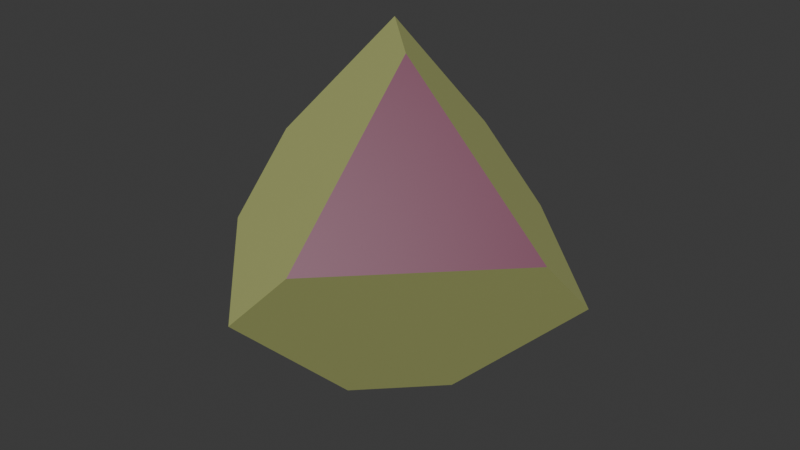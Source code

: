 # Source: t-tetrahedron.blend  (saved by Blender 5.1.29; exported with 4.5.12 LTS)
import bpy
from mathutils import Matrix  # noqa: F401  (used for matrix-valued properties, if any)

bpy.ops.wm.read_factory_settings(use_empty=True)
scene = bpy.context.scene
scene.name = 'Scene'

# ---- collections
col_collection = bpy.data.collections.new('Collection'); scene.collection.children.link(col_collection)

# ---- materials (node trees are filled in below, after node groups)
mat_material_001 = bpy.data.materials.new('Material.001')
mat_material_002 = bpy.data.materials.new('Material.002')

# ---- material node trees
mat_material_001.use_nodes = True; mat_material_001.node_tree.nodes.clear()
_N = mat_material_001.node_tree.nodes; _L = mat_material_001.node_tree.links
n0 = _N.new('ShaderNodeBsdfPrincipled'); n0.name = 'Principled BSDF'; n0.location = (-200, 100)
n0.inputs[0].default_value = (0.5906, 0.6376, 0.227, 1.0)
n1 = _N.new('ShaderNodeOutputMaterial'); n1.name = 'Material Output'; n1.location = (200, 100)
_L.new(n0.outputs[0], n1.inputs[0])
n1.is_active_output = True
mat_material_002.use_nodes = True; mat_material_002.node_tree.nodes.clear()
_N = mat_material_002.node_tree.nodes; _L = mat_material_002.node_tree.links
n0 = _N.new('ShaderNodeBsdfPrincipled'); n0.name = 'Principled BSDF'; n0.location = (-200, 100)
n0.inputs[0].default_value = (0.1329, 0.0006071, 0.04519, 1.0)
n1 = _N.new('ShaderNodeOutputMaterial'); n1.name = 'Material Output'; n1.location = (200, 100)
_L.new(n0.outputs[0], n1.inputs[0])
n1.is_active_output = True

# ---- world
world_world = bpy.data.worlds.new('World'); scene.world = world_world
world_world.use_nodes = True; world_world.node_tree.nodes.clear()
_N = world_world.node_tree.nodes; _L = world_world.node_tree.links
n0 = _N.new('ShaderNodeOutputWorld'); n0.name = 'World Output'; n0.location = (200, 100)
n1 = _N.new('ShaderNodeBackground'); n1.name = 'Background'; n1.location = (-200, 100)
n1.inputs[0].default_value = (0.05088, 0.05088, 0.05088, 1.0)
_L.new(n1.outputs[0], n0.inputs[0])
n0.is_active_output = True
world_world.color = (0.05088, 0.05088, 0.05088)
world_world.sun_shadow_jitter_overblur = 0.0

# ---- meshes
me_polyhedronisme_tt = bpy.data.meshes.new('polyhedronisme-tT')
me_polyhedronisme_tt.from_pydata([(0.1943, 0.9615, 0.1943), (0.1943, 0.1943, 0.9615), (0.9615, 0.1943, 0.1943), (0.9615, -0.1943, -0.1943), (0.1943, -0.9615, -0.1943), (0.1943, -0.1943, -0.9615), (-0.1943, 0.1943, -0.9615), (-0.9615, 0.1943, -0.1943), (-0.1943, 0.9615, -0.1943), (-0.9615, -0.1943, 0.1943), (-0.1943, -0.9615, 0.1943), (-0.1943, -0.1943, 0.9615)], [], [(4, 5, 3), (2, 3, 5, 6, 8, 0), (10, 9, 7, 6, 5, 4), (7, 8, 6), (11, 10, 4, 3, 2, 1), (1, 2, 0), (8, 7, 9, 11, 1, 0), (10, 11, 9)])
me_polyhedronisme_tt.polygons.foreach_set('use_smooth', [True] * 8)
me_polyhedronisme_tt.polygons.foreach_set('material_index', [1, 0, 0, 1, 0, 1, 0, 1])
_k = set([(0, 1), (0, 2), (0, 8), (1, 2), (1, 11), (2, 3), (3, 4), (3, 5), (4, 5), (4, 10), (5, 6), (6, 7), (6, 8), (7, 8), (7, 9), (9, 10), (9, 11), (10, 11)])
me_polyhedronisme_tt.attributes.new('sharp_edge', 'BOOLEAN', 'EDGE').data.foreach_set('value', [ (min(e.vertices), max(e.vertices)) in _k for e in me_polyhedronisme_tt.edges])
me_polyhedronisme_tt.materials.append(mat_material_001)
me_polyhedronisme_tt.materials.append(mat_material_002)
me_polyhedronisme_tt.update()
me_polyhedronisme_tt.normals_split_custom_set([tuple(v) for v in zip(*[iter([0.5774, -0.5774, -0.5774, 0.5774, -0.5774, -0.5774, 0.5774, -0.5774, -0.5774, 0.5774, 0.5774, -0.5774, 0.5774, 0.5774, -0.5774, 0.5774, 0.5774, -0.5774, 0.5774, 0.5774, -0.5774, 0.5774, 0.5774, -0.5774, 0.5774, 0.5774, -0.5774, -0.5774, -0.5774, -0.5774, -0.5774, -0.5774, -0.5774, -0.5774, -0.5774, -0.5774, -0.5774, -0.5774, -0.5774, -0.5774, -0.5774, -0.5774, -0.5774, -0.5774, -0.5774, -0.5774, 0.5774, -0.5774, -0.5774, 0.5774, -0.5774, -0.5774, 0.5774, -0.5774, 0.5774, -0.5774, 0.5774, 0.5774, -0.5774, 0.5774, 0.5774, -0.5774, 0.5774, 0.5774, -0.5774, 0.5774, 0.5774, -0.5774, 0.5774, 0.5774, -0.5774, 0.5774, 0.5774, 0.5774, 0.5774, 0.5774, 0.5774, 0.5774, 0.5774, 0.5774, 0.5774, -0.5774, 0.5774, 0.5774, -0.5774, 0.5774, 0.5774, -0.5774, 0.5774, 0.5774, -0.5774, 0.5774, 0.5774, -0.5774, 0.5774, 0.5774, -0.5774, 0.5774, 0.5774, -0.5774, -0.5774, 0.5774, -0.5774, -0.5774, 0.5774, -0.5774, -0.5774, 0.5774])] * 3)])

# ---- objects
ob_polyhedronisme_tt = bpy.data.objects.new('polyhedronisme-tT', me_polyhedronisme_tt)
ob_v_empty = bpy.data.objects.new('V_Empty', None)
ob_v_empty_001 = bpy.data.objects.new('V_Empty.001', None)
ob_v_empty_002 = bpy.data.objects.new('V_Empty.002', None)
ob_v_empty_003 = bpy.data.objects.new('V_Empty.003', None)
ob_v_empty_004 = bpy.data.objects.new('V_Empty.004', None)
ob_v_empty_005 = bpy.data.objects.new('V_Empty.005', None)
ob_v_empty_006 = bpy.data.objects.new('V_Empty.006', None)
ob_v_empty_007 = bpy.data.objects.new('V_Empty.007', None)
ob_v_empty_008 = bpy.data.objects.new('V_Empty.008', None)
ob_v_empty_009 = bpy.data.objects.new('V_Empty.009', None)
ob_v_empty_010 = bpy.data.objects.new('V_Empty.010', None)
ob_v_empty_011 = bpy.data.objects.new('V_Empty.011', None)

# ---- transforms, parenting, visibility, modifiers, constraints
ob_polyhedronisme_tt.location = (0.0, 0.0, 0.0)
ob_polyhedronisme_tt.rotation_euler = (1.571, -0.0, 0.0)
ob_v_empty.parent = ob_polyhedronisme_tt
ob_v_empty.matrix_parent_inverse = Matrix(((1.0, -0.0, 0.0, -0.0), (-0.0, 7.55e-08, 1.0, 0.0), (0.0, -1.0, 7.55e-08, -0.0), (-0.0, 0.0, -0.0, 1.0)))
ob_v_empty.location = (0.1943, -0.1943, 0.9615)
ob_v_empty.empty_display_size = 0.1
ob_v_empty_001.parent = ob_polyhedronisme_tt
ob_v_empty_001.matrix_parent_inverse = Matrix(((1.0, -0.0, 0.0, -0.0), (-0.0, 7.55e-08, 1.0, 0.0), (0.0, -1.0, 7.55e-08, -0.0), (-0.0, 0.0, -0.0, 1.0)))
ob_v_empty_001.location = (0.1943, -0.9615, 0.1943)
ob_v_empty_001.empty_display_size = 0.1
ob_v_empty_002.parent = ob_polyhedronisme_tt
ob_v_empty_002.matrix_parent_inverse = Matrix(((1.0, -0.0, 0.0, -0.0), (-0.0, 7.55e-08, 1.0, 0.0), (0.0, -1.0, 7.55e-08, -0.0), (-0.0, 0.0, -0.0, 1.0)))
ob_v_empty_002.location = (0.9615, -0.1943, 0.1943)
ob_v_empty_002.empty_display_size = 0.1
ob_v_empty_003.parent = ob_polyhedronisme_tt
ob_v_empty_003.matrix_parent_inverse = Matrix(((1.0, -0.0, 0.0, -0.0), (-0.0, 7.55e-08, 1.0, 0.0), (0.0, -1.0, 7.55e-08, -0.0), (-0.0, 0.0, -0.0, 1.0)))
ob_v_empty_003.location = (0.9615, 0.1943, -0.1943)
ob_v_empty_003.empty_display_size = 0.1
ob_v_empty_004.parent = ob_polyhedronisme_tt
ob_v_empty_004.matrix_parent_inverse = Matrix(((1.0, -0.0, 0.0, -0.0), (-0.0, 7.55e-08, 1.0, 0.0), (0.0, -1.0, 7.55e-08, -0.0), (-0.0, 0.0, -0.0, 1.0)))
ob_v_empty_004.location = (0.1943, 0.1943, -0.9615)
ob_v_empty_004.empty_display_size = 0.1
ob_v_empty_005.parent = ob_polyhedronisme_tt
ob_v_empty_005.matrix_parent_inverse = Matrix(((1.0, -0.0, 0.0, -0.0), (-0.0, 7.55e-08, 1.0, 0.0), (0.0, -1.0, 7.55e-08, -0.0), (-0.0, 0.0, -0.0, 1.0)))
ob_v_empty_005.location = (0.1943, 0.9615, -0.1943)
ob_v_empty_005.empty_display_size = 0.1
ob_v_empty_006.parent = ob_polyhedronisme_tt
ob_v_empty_006.matrix_parent_inverse = Matrix(((1.0, -0.0, 0.0, -0.0), (-0.0, 7.55e-08, 1.0, 0.0), (0.0, -1.0, 7.55e-08, -0.0), (-0.0, 0.0, -0.0, 1.0)))
ob_v_empty_006.location = (-0.1943, 0.9615, 0.1943)
ob_v_empty_006.empty_display_size = 0.1
ob_v_empty_007.parent = ob_polyhedronisme_tt
ob_v_empty_007.matrix_parent_inverse = Matrix(((1.0, -0.0, 0.0, -0.0), (-0.0, 7.55e-08, 1.0, 0.0), (0.0, -1.0, 7.55e-08, -0.0), (-0.0, 0.0, -0.0, 1.0)))
ob_v_empty_007.location = (-0.9615, 0.1943, 0.1943)
ob_v_empty_007.empty_display_size = 0.1
ob_v_empty_008.parent = ob_polyhedronisme_tt
ob_v_empty_008.matrix_parent_inverse = Matrix(((1.0, -0.0, 0.0, -0.0), (-0.0, 7.55e-08, 1.0, 0.0), (0.0, -1.0, 7.55e-08, -0.0), (-0.0, 0.0, -0.0, 1.0)))
ob_v_empty_008.location = (-0.1943, 0.1943, 0.9615)
ob_v_empty_008.empty_display_size = 0.1
ob_v_empty_009.parent = ob_polyhedronisme_tt
ob_v_empty_009.matrix_parent_inverse = Matrix(((1.0, -0.0, 0.0, -0.0), (-0.0, 7.55e-08, 1.0, 0.0), (0.0, -1.0, 7.55e-08, -0.0), (-0.0, 0.0, -0.0, 1.0)))
ob_v_empty_009.location = (-0.9615, -0.1943, -0.1943)
ob_v_empty_009.empty_display_size = 0.1
ob_v_empty_010.parent = ob_polyhedronisme_tt
ob_v_empty_010.matrix_parent_inverse = Matrix(((1.0, -0.0, 0.0, -0.0), (-0.0, 7.55e-08, 1.0, 0.0), (0.0, -1.0, 7.55e-08, -0.0), (-0.0, 0.0, -0.0, 1.0)))
ob_v_empty_010.location = (-0.1943, -0.1943, -0.9615)
ob_v_empty_010.empty_display_size = 0.1
ob_v_empty_011.parent = ob_polyhedronisme_tt
ob_v_empty_011.matrix_parent_inverse = Matrix(((1.0, -0.0, 0.0, -0.0), (-0.0, 7.55e-08, 1.0, 0.0), (0.0, -1.0, 7.55e-08, -0.0), (-0.0, 0.0, -0.0, 1.0)))
ob_v_empty_011.location = (-0.1943, -0.9615, -0.1943)
ob_v_empty_011.empty_display_size = 0.1

# ---- collection membership
col_collection.objects.link(ob_polyhedronisme_tt)
col_collection.objects.link(ob_v_empty)
col_collection.objects.link(ob_v_empty_001)
col_collection.objects.link(ob_v_empty_002)
col_collection.objects.link(ob_v_empty_003)
col_collection.objects.link(ob_v_empty_004)
col_collection.objects.link(ob_v_empty_005)
col_collection.objects.link(ob_v_empty_006)
col_collection.objects.link(ob_v_empty_007)
col_collection.objects.link(ob_v_empty_008)
col_collection.objects.link(ob_v_empty_009)
col_collection.objects.link(ob_v_empty_010)
col_collection.objects.link(ob_v_empty_011)

# ---- scene / render settings (as saved in the file)
scene.frame_start = 1; scene.frame_end = 250; scene.frame_set(1)
scene.render.engine = 'BLENDER_EEVEE_NEXT'
scene.render.bake_bias = 0.0
scene.render.bake_samples = 0
scene.cycles.sampling_pattern = 'TABULATED_SOBOL'
scene.eevee.use_volume_custom_range = False
bpy.context.view_layer.update()

# ---- added for rendering (the .blend has no active camera and no usable light): camera, sun
cam_auto = bpy.data.cameras.new('AutoCamera')
cam_auto.lens = 50.0
cam_auto.sensor_width = 36.0
cam_auto.clip_end = 1000.0
ob_auto_camera = bpy.data.objects.new('AutoCamera', cam_auto)
scene.collection.objects.link(ob_auto_camera)
ob_auto_camera.location = (3.08169, -3.69803, 2.46535)
ob_auto_camera.rotation_euler = (1.09748, -7.21219e-08, 0.694738)
scene.camera = ob_auto_camera
light_auto_sun = bpy.data.lights.new('AutoSun', 'SUN')
light_auto_sun.energy = 3.0
light_auto_sun.angle = 0.0523599
ob_auto_sun = bpy.data.objects.new('AutoSun', light_auto_sun)
scene.collection.objects.link(ob_auto_sun)
ob_auto_sun.rotation_euler = (0.872665, 0.174533, 0.523599)
bpy.context.view_layer.update()

